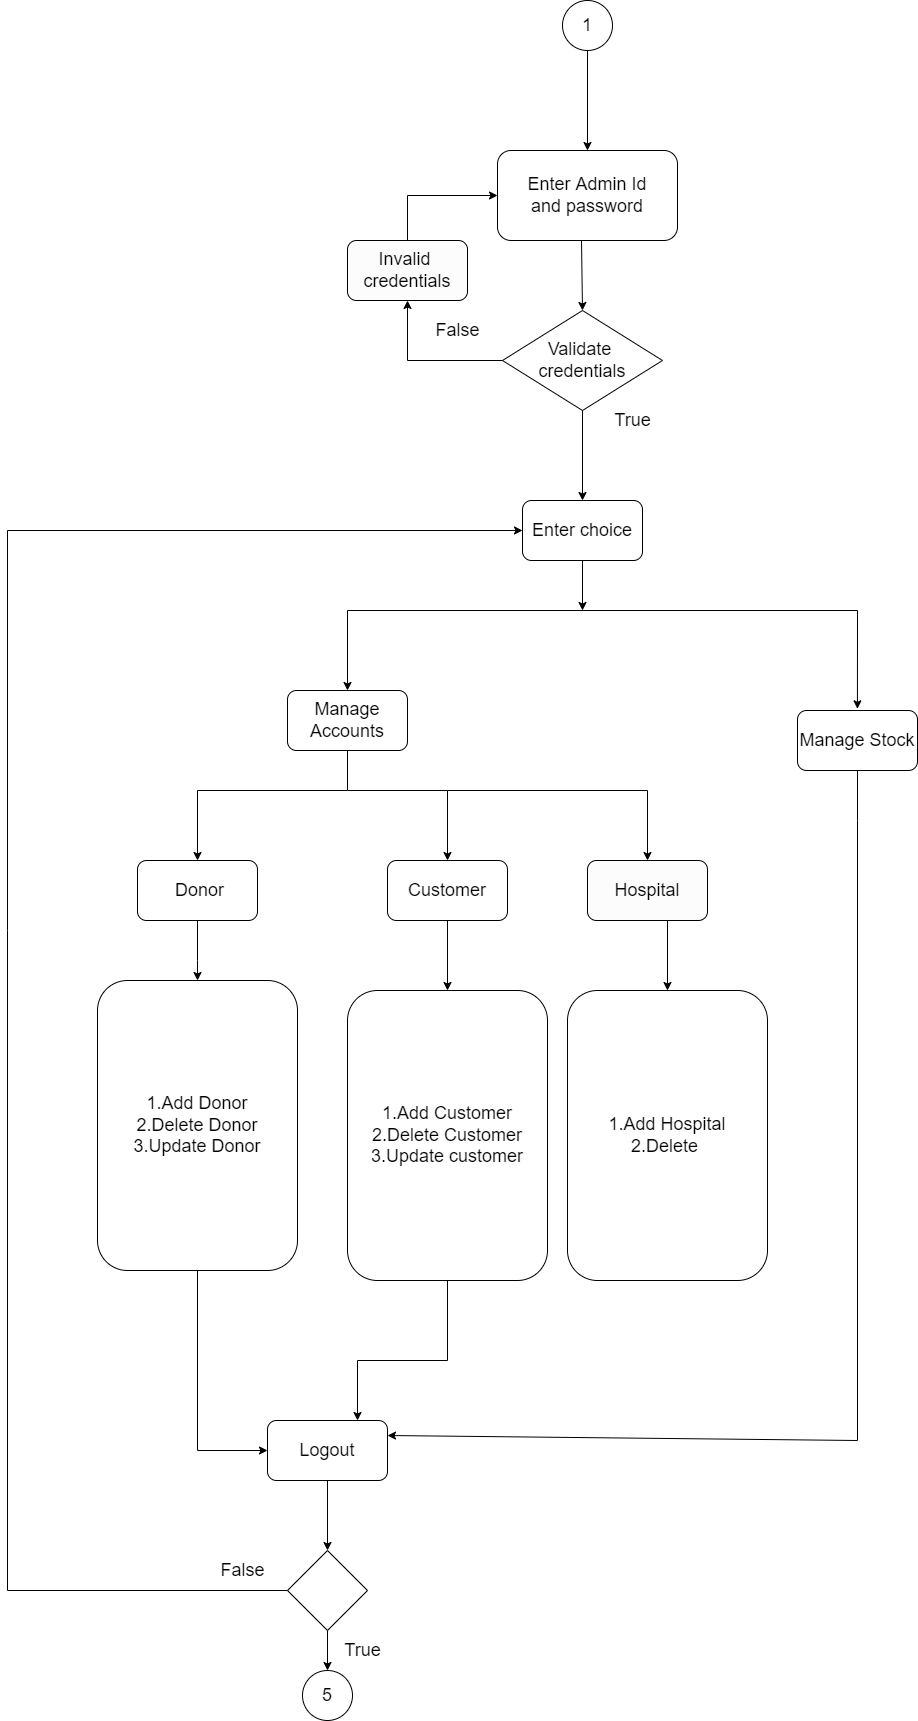

The diagram above was exported from draw.io. Its source (the exported page's mxGraphModel, read from the mxfile embedded in the PNG):
<mxGraphModel dx="1038" dy="481" grid="1" gridSize="10" guides="1" tooltips="1" connect="1" arrows="1" fold="1" page="1" pageScale="1" pageWidth="3300" pageHeight="4681" math="0" shadow="0">
  <root>
    <mxCell id="0" />
    <mxCell id="1" parent="0" />
    <mxCell id="D7Kt46ELzEI0Q_b_l3P9-2" value="&lt;font style=&quot;font-size: 18px;&quot;&gt;1&lt;/font&gt;" style="ellipse;whiteSpace=wrap;html=1;aspect=fixed;fillColor=#FFFFFF;" parent="1" vertex="1">
      <mxGeometry x="1235" y="520" width="50" height="50" as="geometry" />
    </mxCell>
    <mxCell id="D7Kt46ELzEI0Q_b_l3P9-5" value="Validate &lt;br&gt;credentials" style="rhombus;whiteSpace=wrap;html=1;fontSize=18;" parent="1" vertex="1">
      <mxGeometry x="1175" y="830" width="160" height="100" as="geometry" />
    </mxCell>
    <mxCell id="D7Kt46ELzEI0Q_b_l3P9-6" value="" style="endArrow=classic;html=1;rounded=0;fontSize=18;exitX=0.5;exitY=1;exitDx=0;exitDy=0;" parent="1" edge="1">
      <mxGeometry width="50" height="50" relative="1" as="geometry">
        <mxPoint x="1260" y="570" as="sourcePoint" />
        <mxPoint x="1260" y="670" as="targetPoint" />
      </mxGeometry>
    </mxCell>
    <mxCell id="D7Kt46ELzEI0Q_b_l3P9-7" value="" style="endArrow=classic;html=1;rounded=0;fontSize=18;entryX=0.5;entryY=0;entryDx=0;entryDy=0;exitX=0.47;exitY=0.998;exitDx=0;exitDy=0;exitPerimeter=0;" parent="1" target="D7Kt46ELzEI0Q_b_l3P9-5" edge="1">
      <mxGeometry width="50" height="50" relative="1" as="geometry">
        <mxPoint x="1254" y="759.8199999999999" as="sourcePoint" />
        <mxPoint x="1280" y="830" as="targetPoint" />
      </mxGeometry>
    </mxCell>
    <mxCell id="D7Kt46ELzEI0Q_b_l3P9-8" value="True" style="text;html=1;align=center;verticalAlign=middle;resizable=0;points=[];autosize=1;strokeColor=none;fillColor=none;fontSize=18;" parent="1" vertex="1">
      <mxGeometry x="1275" y="920" width="60" height="40" as="geometry" />
    </mxCell>
    <mxCell id="D7Kt46ELzEI0Q_b_l3P9-9" value="False" style="text;html=1;align=center;verticalAlign=middle;resizable=0;points=[];autosize=1;strokeColor=none;fillColor=none;fontSize=18;" parent="1" vertex="1">
      <mxGeometry x="1095" y="830" width="70" height="40" as="geometry" />
    </mxCell>
    <mxCell id="D7Kt46ELzEI0Q_b_l3P9-10" value="" style="endArrow=classic;html=1;rounded=0;exitX=0.5;exitY=1;exitDx=0;exitDy=0;" parent="1" source="D7Kt46ELzEI0Q_b_l3P9-5" edge="1">
      <mxGeometry width="50" height="50" relative="1" as="geometry">
        <mxPoint x="980" y="1070" as="sourcePoint" />
        <mxPoint x="1255" y="1019.9999999999998" as="targetPoint" />
      </mxGeometry>
    </mxCell>
    <mxCell id="D7Kt46ELzEI0Q_b_l3P9-11" value="" style="endArrow=none;html=1;rounded=0;" parent="1" edge="1">
      <mxGeometry width="50" height="50" relative="1" as="geometry">
        <mxPoint x="1020" y="1129.9999999999998" as="sourcePoint" />
        <mxPoint x="1530" y="1129.9999999999998" as="targetPoint" />
      </mxGeometry>
    </mxCell>
    <mxCell id="D7Kt46ELzEI0Q_b_l3P9-13" value="&lt;font style=&quot;font-size: 18px;&quot;&gt;Invalid&amp;nbsp;&lt;br&gt;credentials&lt;br&gt;&lt;/font&gt;" style="rounded=1;whiteSpace=wrap;html=1;fillColor=#FCFCFC;" parent="1" vertex="1">
      <mxGeometry x="1020" y="760" width="120" height="60" as="geometry" />
    </mxCell>
    <mxCell id="D7Kt46ELzEI0Q_b_l3P9-14" value="" style="endArrow=classic;html=1;rounded=0;fontSize=18;exitX=0;exitY=0.5;exitDx=0;exitDy=0;entryX=0.5;entryY=1;entryDx=0;entryDy=0;" parent="1" source="D7Kt46ELzEI0Q_b_l3P9-5" target="D7Kt46ELzEI0Q_b_l3P9-13" edge="1">
      <mxGeometry width="50" height="50" relative="1" as="geometry">
        <mxPoint x="980" y="1070" as="sourcePoint" />
        <mxPoint x="1030" y="1020" as="targetPoint" />
        <Array as="points">
          <mxPoint x="1080" y="880" />
        </Array>
      </mxGeometry>
    </mxCell>
    <mxCell id="D7Kt46ELzEI0Q_b_l3P9-15" value="" style="endArrow=classic;html=1;rounded=0;fontSize=18;exitX=0.5;exitY=0;exitDx=0;exitDy=0;entryX=0;entryY=0.5;entryDx=0;entryDy=0;" parent="1" source="D7Kt46ELzEI0Q_b_l3P9-13" edge="1">
      <mxGeometry width="50" height="50" relative="1" as="geometry">
        <mxPoint x="980" y="1070" as="sourcePoint" />
        <mxPoint x="1170" y="715" as="targetPoint" />
        <Array as="points">
          <mxPoint x="1080" y="715" />
        </Array>
      </mxGeometry>
    </mxCell>
    <mxCell id="D7Kt46ELzEI0Q_b_l3P9-16" value="" style="endArrow=classic;html=1;rounded=0;fontSize=18;entryX=0.5;entryY=0;entryDx=0;entryDy=0;" parent="1" edge="1">
      <mxGeometry width="50" height="50" relative="1" as="geometry">
        <mxPoint x="1020" y="1129.9999999999998" as="sourcePoint" />
        <mxPoint x="1020" y="1210" as="targetPoint" />
      </mxGeometry>
    </mxCell>
    <mxCell id="D7Kt46ELzEI0Q_b_l3P9-22" value="" style="endArrow=classic;html=1;rounded=0;fontSize=18;entryX=0.666;entryY=-0.028;entryDx=0;entryDy=0;entryPerimeter=0;" parent="1" edge="1">
      <mxGeometry width="50" height="50" relative="1" as="geometry">
        <mxPoint x="1530" y="1129.9999999999998" as="sourcePoint" />
        <mxPoint x="1529.92" y="1228.32" as="targetPoint" />
      </mxGeometry>
    </mxCell>
    <mxCell id="OArAKq3SwD6MBsnzY6cH-1" value="Manage&lt;br&gt;Accounts" style="rounded=1;whiteSpace=wrap;html=1;fontSize=18;fillColor=#FFFFFF;" parent="1" vertex="1">
      <mxGeometry x="960" y="1210" width="120" height="60" as="geometry" />
    </mxCell>
    <mxCell id="OArAKq3SwD6MBsnzY6cH-2" value="Manage Stock" style="rounded=1;whiteSpace=wrap;html=1;fontSize=18;fillColor=#FFFFFF;" parent="1" vertex="1">
      <mxGeometry x="1470" y="1230" width="120" height="60" as="geometry" />
    </mxCell>
    <mxCell id="0aw6CDnrBmnAr8LgwjCB-1" value="&amp;nbsp;Donor" style="rounded=1;whiteSpace=wrap;html=1;fontSize=18;fillColor=#FFFFFF;" parent="1" vertex="1">
      <mxGeometry x="810" y="1380" width="120" height="60" as="geometry" />
    </mxCell>
    <mxCell id="0aw6CDnrBmnAr8LgwjCB-2" value="Customer" style="rounded=1;whiteSpace=wrap;html=1;fontSize=18;fillColor=#FFFFFF;" parent="1" vertex="1">
      <mxGeometry x="1060" y="1380" width="120" height="60" as="geometry" />
    </mxCell>
    <mxCell id="0aw6CDnrBmnAr8LgwjCB-5" value="1.Add Donor&lt;br&gt;2.Delete Donor&lt;br&gt;3.Update Donor" style="rounded=1;whiteSpace=wrap;html=1;fontSize=18;fillColor=#FFFFFF;" parent="1" vertex="1">
      <mxGeometry x="770" y="1500" width="200" height="290" as="geometry" />
    </mxCell>
    <mxCell id="0aw6CDnrBmnAr8LgwjCB-9" value="" style="endArrow=classic;html=1;rounded=0;fontSize=18;fillColor=#000000;exitX=0.5;exitY=1;exitDx=0;exitDy=0;entryX=0.5;entryY=0;entryDx=0;entryDy=0;" parent="1" source="OArAKq3SwD6MBsnzY6cH-1" target="0aw6CDnrBmnAr8LgwjCB-1" edge="1">
      <mxGeometry width="50" height="50" relative="1" as="geometry">
        <mxPoint x="1110" y="1550" as="sourcePoint" />
        <mxPoint x="1160" y="1500" as="targetPoint" />
        <Array as="points">
          <mxPoint x="1020" y="1310" />
          <mxPoint x="870" y="1310" />
        </Array>
      </mxGeometry>
    </mxCell>
    <mxCell id="0aw6CDnrBmnAr8LgwjCB-10" value="" style="endArrow=classic;html=1;rounded=0;fontSize=18;fillColor=#000000;entryX=0.5;entryY=0;entryDx=0;entryDy=0;" parent="1" target="0aw6CDnrBmnAr8LgwjCB-2" edge="1">
      <mxGeometry width="50" height="50" relative="1" as="geometry">
        <mxPoint x="1020" y="1310" as="sourcePoint" />
        <mxPoint x="1160" y="1390" as="targetPoint" />
        <Array as="points">
          <mxPoint x="1120" y="1310" />
        </Array>
      </mxGeometry>
    </mxCell>
    <mxCell id="y81BK2KABv1n0ru42omp-1" value="Enter Admin Id&lt;br&gt;and password" style="rounded=1;whiteSpace=wrap;html=1;fontSize=18;fillColor=#FFFFFF;" parent="1" vertex="1">
      <mxGeometry x="1170" y="670" width="180" height="90" as="geometry" />
    </mxCell>
    <mxCell id="m8upYjXYdbvgBBB3jQRX-1" value="Enter choice" style="rounded=1;whiteSpace=wrap;html=1;fontSize=18;fillColor=#FFFFFF;" parent="1" vertex="1">
      <mxGeometry x="1195" y="1020" width="120" height="60" as="geometry" />
    </mxCell>
    <mxCell id="m8upYjXYdbvgBBB3jQRX-2" value="" style="endArrow=classic;html=1;rounded=0;fontSize=18;fillColor=#000000;exitX=0.5;exitY=1;exitDx=0;exitDy=0;" parent="1" source="m8upYjXYdbvgBBB3jQRX-1" edge="1">
      <mxGeometry width="50" height="50" relative="1" as="geometry">
        <mxPoint x="1270" y="1150" as="sourcePoint" />
        <mxPoint x="1255" y="1130" as="targetPoint" />
      </mxGeometry>
    </mxCell>
    <mxCell id="m8upYjXYdbvgBBB3jQRX-3" value="" style="endArrow=classic;html=1;rounded=0;fontSize=18;fillColor=#000000;exitX=0.5;exitY=1;exitDx=0;exitDy=0;entryX=0.5;entryY=0;entryDx=0;entryDy=0;" parent="1" source="0aw6CDnrBmnAr8LgwjCB-1" target="0aw6CDnrBmnAr8LgwjCB-5" edge="1">
      <mxGeometry width="50" height="50" relative="1" as="geometry">
        <mxPoint x="1040" y="1540" as="sourcePoint" />
        <mxPoint x="860" y="1600" as="targetPoint" />
        <Array as="points">
          <mxPoint x="870" y="1480" />
        </Array>
      </mxGeometry>
    </mxCell>
    <mxCell id="m8upYjXYdbvgBBB3jQRX-9" value="Logout" style="rounded=1;whiteSpace=wrap;html=1;fontSize=18;fillColor=#FFFFFF;" parent="1" vertex="1">
      <mxGeometry x="940" y="1940" width="120" height="60" as="geometry" />
    </mxCell>
    <mxCell id="m8upYjXYdbvgBBB3jQRX-12" value="" style="endArrow=classic;html=1;rounded=0;fontSize=18;fillColor=#000000;exitX=0.5;exitY=1;exitDx=0;exitDy=0;entryX=0;entryY=0.5;entryDx=0;entryDy=0;" parent="1" source="0aw6CDnrBmnAr8LgwjCB-5" target="m8upYjXYdbvgBBB3jQRX-9" edge="1">
      <mxGeometry width="50" height="50" relative="1" as="geometry">
        <mxPoint x="720" y="1830" as="sourcePoint" />
        <mxPoint x="770" y="1780" as="targetPoint" />
        <Array as="points">
          <mxPoint x="870" y="1970" />
        </Array>
      </mxGeometry>
    </mxCell>
    <mxCell id="m8upYjXYdbvgBBB3jQRX-16" value="" style="endArrow=classic;html=1;rounded=0;fontSize=18;fillColor=#000000;exitX=0.5;exitY=1;exitDx=0;exitDy=0;entryX=1;entryY=0.25;entryDx=0;entryDy=0;" parent="1" source="OArAKq3SwD6MBsnzY6cH-2" target="m8upYjXYdbvgBBB3jQRX-9" edge="1">
      <mxGeometry width="50" height="50" relative="1" as="geometry">
        <mxPoint x="1190" y="1430" as="sourcePoint" />
        <mxPoint x="1240" y="1380" as="targetPoint" />
        <Array as="points">
          <mxPoint x="1530" y="1340" />
          <mxPoint x="1530" y="1960" />
        </Array>
      </mxGeometry>
    </mxCell>
    <mxCell id="nuMubCl0ytK70qOG_lfb-1" value="" style="rhombus;whiteSpace=wrap;html=1;fontSize=18;fillColor=#FFFFFF;" parent="1" vertex="1">
      <mxGeometry x="960" y="2070" width="80" height="80" as="geometry" />
    </mxCell>
    <mxCell id="nuMubCl0ytK70qOG_lfb-2" value="5" style="ellipse;whiteSpace=wrap;html=1;aspect=fixed;fontSize=18;fillColor=#FFFFFF;" parent="1" vertex="1">
      <mxGeometry x="975" y="2190" width="50" height="50" as="geometry" />
    </mxCell>
    <mxCell id="nuMubCl0ytK70qOG_lfb-4" value="" style="endArrow=classic;html=1;rounded=0;fontSize=18;fillColor=#000000;exitX=0.5;exitY=1;exitDx=0;exitDy=0;entryX=0.5;entryY=0;entryDx=0;entryDy=0;" parent="1" source="nuMubCl0ytK70qOG_lfb-1" target="nuMubCl0ytK70qOG_lfb-2" edge="1">
      <mxGeometry width="50" height="50" relative="1" as="geometry">
        <mxPoint x="855" y="1970" as="sourcePoint" />
        <mxPoint x="905" y="1920" as="targetPoint" />
      </mxGeometry>
    </mxCell>
    <mxCell id="nuMubCl0ytK70qOG_lfb-5" value="True" style="text;html=1;align=center;verticalAlign=middle;resizable=0;points=[];autosize=1;strokeColor=none;fillColor=none;fontSize=18;" parent="1" vertex="1">
      <mxGeometry x="1005" y="2150" width="60" height="40" as="geometry" />
    </mxCell>
    <mxCell id="nuMubCl0ytK70qOG_lfb-6" value="False" style="text;html=1;align=center;verticalAlign=middle;resizable=0;points=[];autosize=1;strokeColor=none;fillColor=none;fontSize=18;" parent="1" vertex="1">
      <mxGeometry x="880" y="2070" width="70" height="40" as="geometry" />
    </mxCell>
    <mxCell id="nuMubCl0ytK70qOG_lfb-7" value="" style="endArrow=classic;html=1;rounded=0;fontSize=18;fillColor=#000000;exitX=0.5;exitY=1;exitDx=0;exitDy=0;" parent="1" source="m8upYjXYdbvgBBB3jQRX-9" edge="1">
      <mxGeometry width="50" height="50" relative="1" as="geometry">
        <mxPoint x="950" y="2140" as="sourcePoint" />
        <mxPoint x="1000" y="2070" as="targetPoint" />
      </mxGeometry>
    </mxCell>
    <mxCell id="nuMubCl0ytK70qOG_lfb-8" value="" style="endArrow=classic;html=1;rounded=0;fontSize=18;fillColor=#000000;entryX=0;entryY=0.5;entryDx=0;entryDy=0;exitX=0;exitY=0.5;exitDx=0;exitDy=0;" parent="1" source="nuMubCl0ytK70qOG_lfb-1" target="m8upYjXYdbvgBBB3jQRX-1" edge="1">
      <mxGeometry width="50" height="50" relative="1" as="geometry">
        <mxPoint x="870" y="2070" as="sourcePoint" />
        <mxPoint x="910" y="2030" as="targetPoint" />
        <Array as="points">
          <mxPoint x="680" y="2110" />
          <mxPoint x="680" y="1450" />
          <mxPoint x="680" y="1050" />
        </Array>
      </mxGeometry>
    </mxCell>
    <mxCell id="zLVV7pfjU6HWo0B2tSXU-1" value="1.Add Customer&lt;br&gt;2.Delete Customer&lt;br&gt;3.Update customer" style="rounded=1;whiteSpace=wrap;html=1;fontSize=18;fillColor=#FFFFFF;" parent="1" vertex="1">
      <mxGeometry x="1020" y="1510" width="200" height="290" as="geometry" />
    </mxCell>
    <mxCell id="zLVV7pfjU6HWo0B2tSXU-2" value="" style="endArrow=classic;html=1;rounded=0;fontSize=18;fillColor=#000000;exitX=0.5;exitY=1;exitDx=0;exitDy=0;entryX=0.5;entryY=0;entryDx=0;entryDy=0;" parent="1" source="0aw6CDnrBmnAr8LgwjCB-2" target="zLVV7pfjU6HWo0B2tSXU-1" edge="1">
      <mxGeometry width="50" height="50" relative="1" as="geometry">
        <mxPoint x="920" y="1620" as="sourcePoint" />
        <mxPoint x="970" y="1570" as="targetPoint" />
      </mxGeometry>
    </mxCell>
    <mxCell id="zLVV7pfjU6HWo0B2tSXU-3" value="" style="endArrow=classic;html=1;rounded=0;fontSize=18;fillColor=#000000;exitX=0.5;exitY=1;exitDx=0;exitDy=0;entryX=0.75;entryY=0;entryDx=0;entryDy=0;" parent="1" source="zLVV7pfjU6HWo0B2tSXU-1" target="m8upYjXYdbvgBBB3jQRX-9" edge="1">
      <mxGeometry width="50" height="50" relative="1" as="geometry">
        <mxPoint x="940" y="1980" as="sourcePoint" />
        <mxPoint x="990" y="1930" as="targetPoint" />
        <Array as="points">
          <mxPoint x="1120" y="1880" />
          <mxPoint x="1030" y="1880" />
        </Array>
      </mxGeometry>
    </mxCell>
    <mxCell id="8SKPplkEdSMNc1XsddSw-1" value="Hospital" style="rounded=1;whiteSpace=wrap;html=1;fontSize=18;fillColor=#FCFCFC;" parent="1" vertex="1">
      <mxGeometry x="1260" y="1380" width="120" height="60" as="geometry" />
    </mxCell>
    <mxCell id="8SKPplkEdSMNc1XsddSw-2" value="1.Add Hospital&lt;br&gt;2.Delete&amp;nbsp;&lt;br&gt;" style="rounded=1;whiteSpace=wrap;html=1;fontSize=18;fillColor=#FFFFFF;" parent="1" vertex="1">
      <mxGeometry x="1240" y="1510" width="200" height="290" as="geometry" />
    </mxCell>
    <mxCell id="8SKPplkEdSMNc1XsddSw-3" value="" style="endArrow=classic;html=1;rounded=0;fontSize=18;fillColor=#000000;entryX=0.5;entryY=0;entryDx=0;entryDy=0;" parent="1" target="8SKPplkEdSMNc1XsddSw-1" edge="1">
      <mxGeometry width="50" height="50" relative="1" as="geometry">
        <mxPoint x="1120" y="1310" as="sourcePoint" />
        <mxPoint x="990" y="1430" as="targetPoint" />
        <Array as="points">
          <mxPoint x="1320" y="1310" />
        </Array>
      </mxGeometry>
    </mxCell>
    <mxCell id="8SKPplkEdSMNc1XsddSw-4" value="" style="endArrow=classic;html=1;rounded=0;fontSize=18;fillColor=#000000;entryX=0.5;entryY=0;entryDx=0;entryDy=0;" parent="1" target="8SKPplkEdSMNc1XsddSw-2" edge="1">
      <mxGeometry width="50" height="50" relative="1" as="geometry">
        <mxPoint x="1340" y="1440" as="sourcePoint" />
        <mxPoint x="990" y="1430" as="targetPoint" />
      </mxGeometry>
    </mxCell>
  </root>
</mxGraphModel>